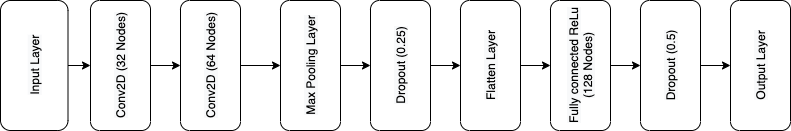

The diagram above was exported from draw.io. Its source (the exported page's mxGraphModel, read from the mxfile embedded in the PNG):
<mxGraphModel dx="946" dy="597" grid="1" gridSize="10" guides="1" tooltips="1" connect="1" arrows="1" fold="1" page="1" pageScale="1" pageWidth="827" pageHeight="1169" math="0" shadow="0">
  <root>
    <mxCell id="0" />
    <mxCell id="1" parent="0" />
    <mxCell id="szXzmqS8yu6y9rKdYMGn-23" style="edgeStyle=orthogonalEdgeStyle;rounded=0;orthogonalLoop=1;jettySize=auto;html=1;exitX=0.5;exitY=1;exitDx=0;exitDy=0;entryX=0.5;entryY=0;entryDx=0;entryDy=0;" edge="1" parent="1" source="szXzmqS8yu6y9rKdYMGn-11" target="szXzmqS8yu6y9rKdYMGn-12">
      <mxGeometry relative="1" as="geometry" />
    </mxCell>
    <mxCell id="szXzmqS8yu6y9rKdYMGn-11" value="&lt;span style=&quot;background-color: rgb(248 , 249 , 250)&quot;&gt;Input Layer&lt;/span&gt;" style="rounded=1;whiteSpace=wrap;html=1;rotation=-90;" vertex="1" parent="1">
      <mxGeometry x="18.75" y="161.25" width="130" height="67.5" as="geometry" />
    </mxCell>
    <mxCell id="szXzmqS8yu6y9rKdYMGn-24" style="edgeStyle=orthogonalEdgeStyle;rounded=0;orthogonalLoop=1;jettySize=auto;html=1;exitX=0.5;exitY=1;exitDx=0;exitDy=0;entryX=0.5;entryY=0;entryDx=0;entryDy=0;" edge="1" parent="1" source="szXzmqS8yu6y9rKdYMGn-12" target="szXzmqS8yu6y9rKdYMGn-13">
      <mxGeometry relative="1" as="geometry" />
    </mxCell>
    <mxCell id="szXzmqS8yu6y9rKdYMGn-12" value="&lt;span style=&quot;background-color: rgb(248 , 249 , 250)&quot;&gt;Conv2D (32 Nodes)&lt;/span&gt;" style="rounded=1;whiteSpace=wrap;html=1;rotation=-90;" vertex="1" parent="1">
      <mxGeometry x="105" y="165" width="130" height="60" as="geometry" />
    </mxCell>
    <mxCell id="szXzmqS8yu6y9rKdYMGn-25" style="edgeStyle=orthogonalEdgeStyle;rounded=0;orthogonalLoop=1;jettySize=auto;html=1;exitX=0.5;exitY=1;exitDx=0;exitDy=0;entryX=0.5;entryY=0;entryDx=0;entryDy=0;" edge="1" parent="1" source="szXzmqS8yu6y9rKdYMGn-13" target="szXzmqS8yu6y9rKdYMGn-14">
      <mxGeometry relative="1" as="geometry" />
    </mxCell>
    <mxCell id="szXzmqS8yu6y9rKdYMGn-13" value="&lt;span style=&quot;background-color: rgb(248 , 249 , 250)&quot;&gt;Conv2D (64 Nodes)&lt;/span&gt;" style="rounded=1;whiteSpace=wrap;html=1;rotation=-90;" vertex="1" parent="1">
      <mxGeometry x="195" y="165" width="130" height="60" as="geometry" />
    </mxCell>
    <mxCell id="szXzmqS8yu6y9rKdYMGn-26" style="edgeStyle=orthogonalEdgeStyle;rounded=0;orthogonalLoop=1;jettySize=auto;html=1;exitX=0.5;exitY=1;exitDx=0;exitDy=0;entryX=0.5;entryY=0;entryDx=0;entryDy=0;" edge="1" parent="1" source="szXzmqS8yu6y9rKdYMGn-14" target="szXzmqS8yu6y9rKdYMGn-15">
      <mxGeometry relative="1" as="geometry" />
    </mxCell>
    <mxCell id="szXzmqS8yu6y9rKdYMGn-14" value="&lt;span style=&quot;background-color: rgb(248 , 249 , 250)&quot;&gt;Max Pooling Layer&lt;/span&gt;" style="rounded=1;whiteSpace=wrap;html=1;rotation=-90;" vertex="1" parent="1">
      <mxGeometry x="295" y="165" width="130" height="60" as="geometry" />
    </mxCell>
    <mxCell id="szXzmqS8yu6y9rKdYMGn-27" style="edgeStyle=orthogonalEdgeStyle;rounded=0;orthogonalLoop=1;jettySize=auto;html=1;exitX=0.5;exitY=1;exitDx=0;exitDy=0;entryX=0.5;entryY=0;entryDx=0;entryDy=0;" edge="1" parent="1" source="szXzmqS8yu6y9rKdYMGn-15" target="szXzmqS8yu6y9rKdYMGn-16">
      <mxGeometry relative="1" as="geometry" />
    </mxCell>
    <mxCell id="szXzmqS8yu6y9rKdYMGn-15" value="&lt;span style=&quot;background-color: rgb(248 , 249 , 250)&quot;&gt;Dropout (0.25)&lt;/span&gt;" style="rounded=1;whiteSpace=wrap;html=1;rotation=-90;" vertex="1" parent="1">
      <mxGeometry x="385" y="165" width="130" height="60" as="geometry" />
    </mxCell>
    <mxCell id="szXzmqS8yu6y9rKdYMGn-28" style="edgeStyle=orthogonalEdgeStyle;rounded=0;orthogonalLoop=1;jettySize=auto;html=1;exitX=0.5;exitY=1;exitDx=0;exitDy=0;entryX=0.5;entryY=0;entryDx=0;entryDy=0;" edge="1" parent="1" source="szXzmqS8yu6y9rKdYMGn-16" target="szXzmqS8yu6y9rKdYMGn-17">
      <mxGeometry relative="1" as="geometry" />
    </mxCell>
    <mxCell id="szXzmqS8yu6y9rKdYMGn-16" value="&lt;span style=&quot;background-color: rgb(248 , 249 , 250)&quot;&gt;Flatten Layer&lt;/span&gt;" style="rounded=1;whiteSpace=wrap;html=1;rotation=-90;" vertex="1" parent="1">
      <mxGeometry x="475" y="165" width="130" height="60" as="geometry" />
    </mxCell>
    <mxCell id="szXzmqS8yu6y9rKdYMGn-29" style="edgeStyle=orthogonalEdgeStyle;rounded=0;orthogonalLoop=1;jettySize=auto;html=1;exitX=0.5;exitY=1;exitDx=0;exitDy=0;entryX=0.5;entryY=0;entryDx=0;entryDy=0;" edge="1" parent="1" source="szXzmqS8yu6y9rKdYMGn-17" target="szXzmqS8yu6y9rKdYMGn-18">
      <mxGeometry relative="1" as="geometry" />
    </mxCell>
    <mxCell id="szXzmqS8yu6y9rKdYMGn-17" value="&lt;span style=&quot;background-color: rgb(248 , 249 , 250)&quot;&gt;Fully connected ReLu (128 Nodes)&lt;/span&gt;" style="rounded=1;whiteSpace=wrap;html=1;rotation=-90;" vertex="1" parent="1">
      <mxGeometry x="565" y="165" width="130" height="60" as="geometry" />
    </mxCell>
    <mxCell id="szXzmqS8yu6y9rKdYMGn-30" style="edgeStyle=orthogonalEdgeStyle;rounded=0;orthogonalLoop=1;jettySize=auto;html=1;exitX=0.5;exitY=1;exitDx=0;exitDy=0;entryX=0.5;entryY=0;entryDx=0;entryDy=0;" edge="1" parent="1" source="szXzmqS8yu6y9rKdYMGn-18" target="szXzmqS8yu6y9rKdYMGn-19">
      <mxGeometry relative="1" as="geometry" />
    </mxCell>
    <mxCell id="szXzmqS8yu6y9rKdYMGn-18" value="&lt;span style=&quot;background-color: rgb(248 , 249 , 250)&quot;&gt;Dropout (0.5)&lt;/span&gt;" style="rounded=1;whiteSpace=wrap;html=1;rotation=-90;" vertex="1" parent="1">
      <mxGeometry x="655" y="165" width="130" height="60" as="geometry" />
    </mxCell>
    <mxCell id="szXzmqS8yu6y9rKdYMGn-19" value="&lt;span style=&quot;background-color: rgb(248 , 249 , 250)&quot;&gt;Output Layer&lt;/span&gt;" style="rounded=1;whiteSpace=wrap;html=1;rotation=-90;" vertex="1" parent="1">
      <mxGeometry x="745" y="165" width="130" height="60" as="geometry" />
    </mxCell>
  </root>
</mxGraphModel>